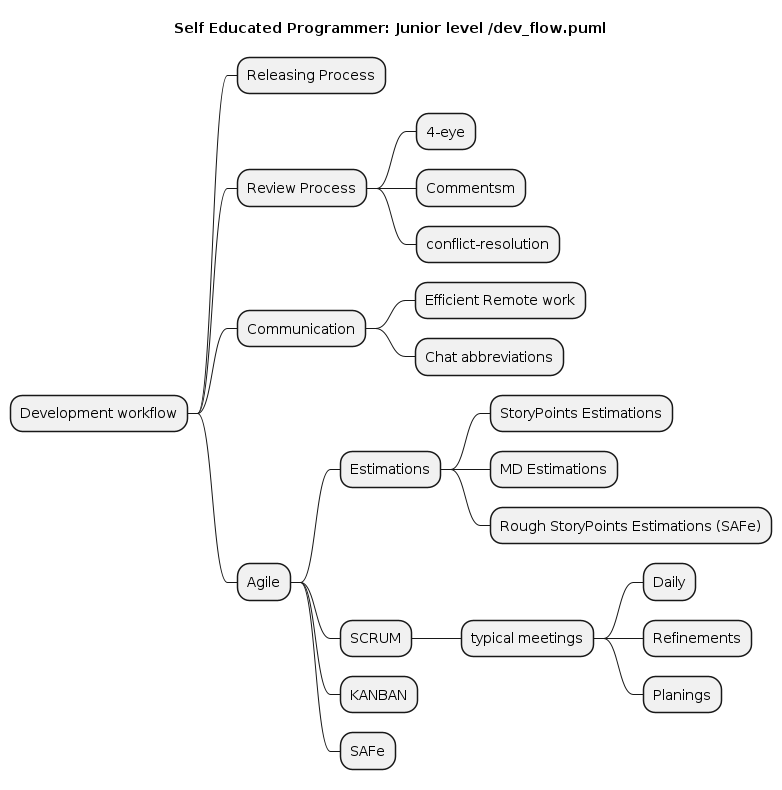

The diagram above was rendered by PlantUML. Its source (embedded in the PNG):
@startmindmap
title Self Educated Programmer: Junior level /dev_flow.puml


* Development workflow
** Releasing Process
** Review Process
*** 4-eye
*** Commentsm
*** conflict-resolution
** Communication
*** Efficient Remote work
*** Chat abbreviations
** Agile
*** Estimations
**** StoryPoints Estimations
**** MD Estimations
**** Rough StoryPoints Estimations (SAFe)
*** SCRUM
**** typical meetings
***** Daily
***** Refinements
***** Planings
*** KANBAN
*** SAFe
@endmindmap